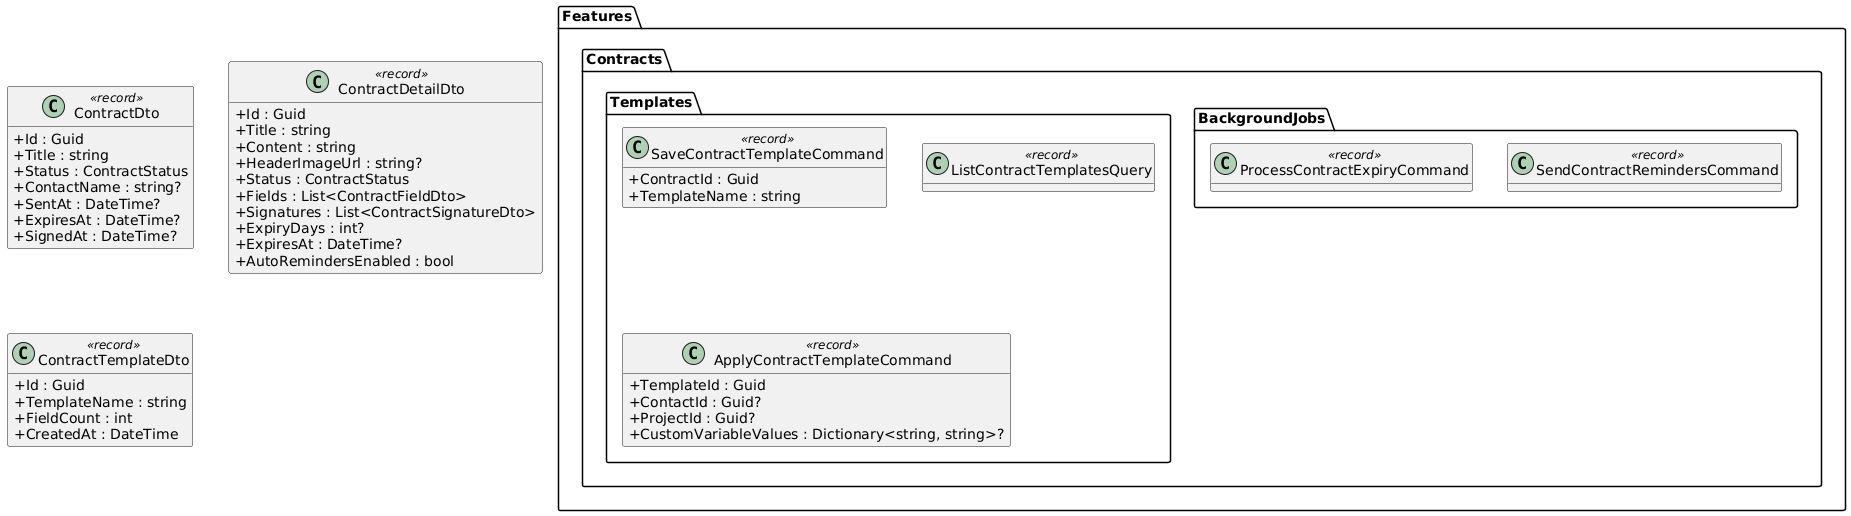

The diagram above was rendered by PlantUML. Its source (embedded in the PNG):
@startuml
skinparam classAttributeIconSize 0
skinparam linetype ortho
hide empty methods

package "Features.Contracts.Templates" {
  class SaveContractTemplateCommand <<record>> {
    +ContractId : Guid
    +TemplateName : string
  }

  class ListContractTemplatesQuery <<record>>

  class ApplyContractTemplateCommand <<record>> {
    +TemplateId : Guid
    +ContactId : Guid?
    +ProjectId : Guid?
    +CustomVariableValues : Dictionary<string, string>?
  }
}

package "Features.Contracts.BackgroundJobs" {
  class ProcessContractExpiryCommand <<record>>
  class SendContractRemindersCommand <<record>>
}

class ContractDto <<record>> {
  +Id : Guid
  +Title : string
  +Status : ContractStatus
  +ContactName : string?
  +SentAt : DateTime?
  +ExpiresAt : DateTime?
  +SignedAt : DateTime?
}

class ContractDetailDto <<record>> {
  +Id : Guid
  +Title : string
  +Content : string
  +HeaderImageUrl : string?
  +Status : ContractStatus
  +Fields : List<ContractFieldDto>
  +Signatures : List<ContractSignatureDto>
  +ExpiryDays : int?
  +ExpiresAt : DateTime?
  +AutoRemindersEnabled : bool
}

class ContractTemplateDto <<record>> {
  +Id : Guid
  +TemplateName : string
  +FieldCount : int
  +CreatedAt : DateTime
}
@enduml